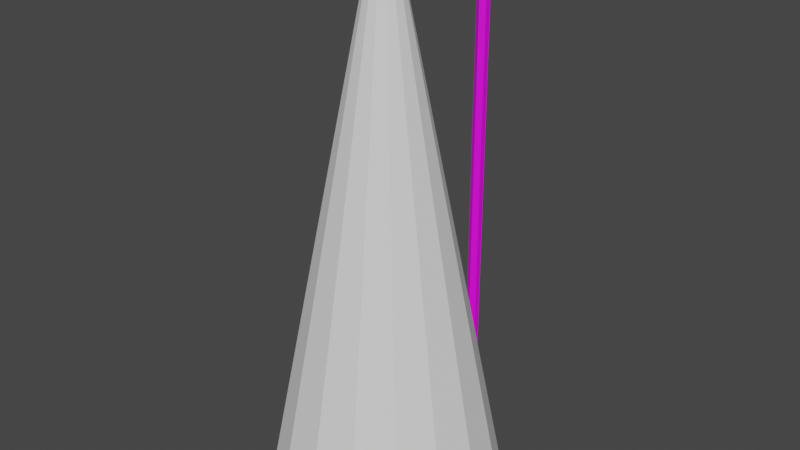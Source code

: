 # Source: Lantern.blend  (saved by Blender 3.6.11; exported with 4.5.12 LTS)
import bpy
from mathutils import Matrix  # noqa: F401  (used for matrix-valued properties, if any)

bpy.ops.wm.read_factory_settings(use_empty=True)
scene = bpy.context.scene
scene.name = 'Scene'

# ---- collections
col_collection = bpy.data.collections.new('Collection'); scene.collection.children.link(col_collection)

# ---- images (referenced by path relative to the original .blend; pixels are not part of the script)
import os
ASSET_DIR = os.environ.get("B2B_ASSET_DIR", "")  # directory of the original .blend (textures are referenced by path, not embedded)
HERE = os.path.dirname(os.path.abspath(__file__))  # packed textures are extracted next to this script under _unpacked/

def load_image(name, relpath, width, height, colorspace="sRGB"):
    """Load a texture the original file referenced (path relative to the .blend, or extracted next to this script)."""
    p = next((c for c in (os.path.join(HERE, relpath), os.path.join(ASSET_DIR, relpath)) if relpath and os.path.exists(c)), "")
    if p:
        img = bpy.data.images.load(p, check_existing=True)
        img.name = name
    else:  # same state as the original file: an image datablock whose file is absent (Cycles renders it pink)
        img = bpy.data.images.new(name, width, height)
        img.source = "FILE"
        img.filepath = "//" + (relpath or name)
    img.colorspace_settings.name = colorspace
    return img
img_new_color_atlas_psd = load_image('new_color_atlas.psd', 'new_color_atlas.psd', 1024, 1024, 'sRGB')

# ---- materials (node trees are filled in below, after node groups)
mat_material = bpy.data.materials.new('Material')
mat_material.use_transparent_shadow = False
mat_lichtquelle = bpy.data.materials.new('Lichtquelle')
mat_lichtquelle.use_transparent_shadow = False

# ---- material node trees
mat_material.use_nodes = True; mat_material.node_tree.nodes.clear()
_N = mat_material.node_tree.nodes; _L = mat_material.node_tree.links
n0 = _N.new('ShaderNodeBsdfPrincipled'); n0.name = 'Principled BSDF'; n0.location = (10, 300)
n0.distribution = 'GGX'
n0.subsurface_method = 'RANDOM_WALK_SKIN'
n0.inputs[3].default_value = 1.45
n0.inputs[27].default_value = (0.0, 0.0, 0.0, 1.0)
n0.inputs[28].default_value = 1.0
n1 = _N.new('ShaderNodeOutputMaterial'); n1.name = 'Material Output'; n1.location = (300, 300)
n2 = _N.new('ShaderNodeTexImage'); n2.name = 'Image Texture'; n2.location = (-397, 243)
n2.image = img_new_color_atlas_psd
_L.new(n0.outputs[0], n1.inputs[0])
_L.new(n2.outputs[0], n0.inputs[0])
n1.is_active_output = True
mat_lichtquelle.use_nodes = True; mat_lichtquelle.node_tree.nodes.clear()
_N = mat_lichtquelle.node_tree.nodes; _L = mat_lichtquelle.node_tree.links
n0 = _N.new('ShaderNodeBsdfPrincipled'); n0.name = 'Principled BSDF'; n0.location = (10, 300)
n0.distribution = 'GGX'
n0.subsurface_method = 'RANDOM_WALK_SKIN'
n0.inputs[0].default_value = (1.0, 0.6666, 0.04537, 1.0)
n0.inputs[3].default_value = 1.45
n0.inputs[27].default_value = (0.0, 0.0, 0.0, 1.0)
n0.inputs[28].default_value = 1.0
n1 = _N.new('ShaderNodeOutputMaterial'); n1.name = 'Material Output'; n1.location = (300, 300)
_L.new(n0.outputs[0], n1.inputs[0])
n1.is_active_output = True

# ---- world
world_world = bpy.data.worlds.new('World'); scene.world = world_world
world_world.use_nodes = True; world_world.node_tree.nodes.clear()
_N = world_world.node_tree.nodes; _L = world_world.node_tree.links
n0 = _N.new('ShaderNodeOutputWorld'); n0.name = 'World Output'; n0.location = (300, 300)
n1 = _N.new('ShaderNodeBackground'); n1.name = 'Background'; n1.location = (10, 300)
n1.inputs[0].default_value = (0.05088, 0.05088, 0.05088, 1.0)
_L.new(n1.outputs[0], n0.inputs[0])
n0.is_active_output = True
world_world.color = (0.05088, 0.05088, 0.05088)
world_world.use_sun_shadow = False
world_world.sun_shadow_jitter_overblur = 0.0

# ---- meshes
me_cylinder_002 = bpy.data.meshes.new('Cylinder.002')
me_cylinder_002.from_pydata([(0.0, 0.1127, 0.04738), (0.0, 0.05193, 3.976), (0.09763, 0.05637, 0.04738), (0.04497, 0.02596, 3.976), (0.09763, -0.05637, 0.04738), (0.04497, -0.02596, 3.976), (0.0, -0.1127, 0.04738), (0.0, -0.05193, 3.976), (-0.09763, -0.05637, 0.04738), (-0.04497, -0.02596, 3.976), (-0.09763, 0.05637, 0.04738), (-0.04497, 0.02596, 3.976), (0.0, 0.05193, 0.1796), (0.04497, 0.02596, 0.1796), (0.04497, -0.02596, 0.1796), (0.0, -0.05193, 0.1796), (-0.04497, -0.02596, 0.1796), (-0.04497, 0.02596, 0.1796), (0.04497, -0.1171, 4.113), (0.0, -0.1165, 4.139), (0.04497, -0.1185, 4.061), (0.0, -0.1191, 4.035), (-0.04497, -0.1185, 4.061), (-0.04497, -0.1171, 4.113), (0.04556, -0.927, 4.113), (0.001327, -0.938, 4.138), (0.04424, -0.9101, 4.064), (-0.001327, -0.9042, 4.04), (-0.04556, -0.9152, 4.065), (-0.04424, -0.9321, 4.114), (-8.4e-09, 0.1127, -0.08204), (0.09763, 0.05637, -0.08204), (0.09763, -0.05637, -0.08204), (-8.4e-09, -0.1127, -0.08204), (-0.09763, -0.05637, -0.08204), (-0.09763, 0.05637, -0.08204), (-0.04349, -1.301, 4.05), (-0.1044, -1.241, 4.05), (-0.1117, -1.228, 4.161), (-0.04637, -1.293, 4.161), (-0.1044, -0.9817, 4.05), (-0.04349, -0.9208, 4.05), (-0.04637, -0.9292, 4.161), (-0.1117, -0.9945, 4.161), (0.1066, -1.241, 4.05), (0.04573, -1.301, 4.05), (0.0486, -1.293, 4.161), (0.114, -1.228, 4.161), (0.04573, -0.9208, 4.05), (0.1066, -0.9817, 4.05), (0.114, -0.9945, 4.161), (0.0486, -0.9292, 4.161), (-0.1374, -1.254, 4.05), (-0.05716, -1.334, 4.05), (-0.05716, -0.8878, 4.05), (-0.1374, -0.968, 4.05), (0.1396, -0.968, 4.05), (0.0594, -0.8878, 4.05), (0.0594, -1.334, 4.05), (0.1396, -1.254, 4.05), (-0.032, -1.211, 4.08), (-0.01351, -1.229, 4.08), (-0.01351, -0.9932, 4.08), (-0.032, -1.012, 4.08), (0.03423, -1.012, 4.08), (0.01575, -0.9932, 4.08), (0.01575, -1.229, 4.08), (0.03423, -1.211, 4.08), (-0.1044, -1.241, 4.08), (-0.04349, -1.301, 4.08), (-0.04349, -0.9208, 4.08), (-0.1044, -0.9817, 4.08), (0.1066, -0.9817, 4.08), (0.04573, -0.9208, 4.08), (0.04573, -1.301, 4.08), (0.1066, -1.241, 4.08), (-0.01863, -1.205, 4.019), (-0.007975, -1.216, 4.019), (-0.007975, -1.007, 4.019), (-0.01863, -1.017, 4.019), (0.02086, -1.017, 4.019), (0.01021, -1.007, 4.019), (0.01021, -1.216, 4.019), (0.02086, -1.205, 4.019), (-0.032, -1.211, 4.029), (-0.01351, -1.229, 4.029), (-0.01351, -0.9932, 4.029), (-0.032, -1.012, 4.029), (0.03423, -1.012, 4.029), (0.01575, -0.9932, 4.029), (0.01575, -1.229, 4.029), (0.03423, -1.211, 4.029)], [], [(12, 1, 3, 13), (13, 3, 5, 14), (14, 5, 7, 15), (15, 7, 9, 16), (11, 9, 22, 23), (16, 9, 11, 17), (17, 11, 1, 12), (2, 4, 32, 31), (10, 17, 12, 0), (8, 16, 17, 10), (6, 15, 16, 8), (4, 14, 15, 6), (2, 13, 14, 4), (0, 12, 13, 2), (23, 22, 28, 29), (3, 1, 19, 18), (7, 5, 20, 21), (1, 11, 23, 19), (9, 7, 21, 22), (5, 3, 18, 20), (24, 25, 29, 28, 27, 26), (21, 20, 26, 27), (18, 19, 25, 24), (19, 23, 29, 25), (22, 21, 27, 28), (20, 18, 24, 26), (30, 31, 32, 33, 34, 35), (8, 10, 35, 34), (0, 2, 31, 30), (4, 6, 33, 32), (10, 0, 30, 35), (6, 8, 34, 33), (58, 46, 39, 53), (56, 50, 47, 59), (50, 51, 42, 43, 38, 39, 46, 47), (52, 38, 43, 55), (54, 42, 51, 57), (53, 39, 38, 52), (42, 54, 55, 43), (50, 56, 57, 51), (46, 58, 59, 47), (36, 37, 68, 69), (37, 36, 53, 52), (41, 40, 55, 54), (49, 48, 57, 56), (45, 44, 59, 58), (40, 37, 52, 55), (48, 41, 54, 57), (44, 49, 56, 59), (36, 45, 58, 53), (64, 67, 91, 88), (45, 36, 69, 74), (41, 48, 73, 70), (44, 45, 74, 75), (40, 41, 70, 71), (49, 44, 75, 72), (37, 40, 71, 68), (48, 49, 72, 73), (60, 61, 69, 68), (62, 63, 71, 70), (64, 65, 73, 72), (66, 67, 75, 74), (63, 60, 68, 71), (65, 62, 70, 73), (67, 64, 72, 75), (61, 66, 74, 69), (79, 78, 81, 80, 83, 82, 77, 76), (60, 63, 87, 84), (65, 64, 88, 89), (61, 60, 84, 85), (66, 61, 85, 90), (62, 65, 89, 86), (67, 66, 90, 91), (63, 62, 86, 87), (76, 77, 85, 84), (78, 79, 87, 86), (80, 81, 89, 88), (82, 83, 91, 90), (79, 76, 84, 87), (81, 78, 86, 89), (83, 80, 88, 91), (77, 82, 90, 85)])
_uv = me_cylinder_002.uv_layers.new(name='UVMap')
_uv.uv.foreach_set('vector', [0.4328, 0.3191, 0.4389, 0.3191, 0.4389, 0.3211, 0.4328, 0.3211, 0.4328, 0.3211, 0.4389, 0.3211, 0.4389, 0.3231, 0.4328, 0.3231, 0.4328, 0.3231, 0.4389, 0.3231, 0.4389, 0.3252, 0.4328, 0.3252, 0.4328, 0.3252, 0.4389, 0.3252, 0.4389, 0.3272, 0.4328, 0.3272, 0.4389, 0.3292, 0.4389, 0.3272, 0.4389, 0.3272, 0.4389, 0.3292, 0.4328, 0.3272, 0.4389, 0.3272, 0.4389, 0.3292, 0.4328, 0.3292, 0.4328, 0.3292, 0.4389, 0.3292, 0.4389, 0.3313, 0.4328, 0.3313, 0.4328, 0.3211, 0.4328, 0.3231, 0.4328, 0.3231, 0.4328, 0.3211, 0.4328, 0.3292, 0.4328, 0.3292, 0.4328, 0.3313, 0.4328, 0.3313, 0.4328, 0.3272, 0.4328, 0.3272, 0.4328, 0.3292, 0.4328, 0.3292, 0.4328, 0.3252, 0.4328, 0.3252, 0.4328, 0.3272, 0.4328, 0.3272, 0.4328, 0.3231, 0.4328, 0.3231, 0.4328, 0.3252, 0.4328, 0.3252, 0.4328, 0.3211, 0.4328, 0.3211, 0.4328, 0.3231, 0.4328, 0.3231, 0.4328, 0.3191, 0.4328, 0.3191, 0.4328, 0.3211, 0.4328, 0.3211, 0.4389, 0.3292, 0.4389, 0.3272, 0.4389, 0.3272, 0.4389, 0.3292, 0.4389, 0.3211, 0.4389, 0.3191, 0.4389, 0.3191, 0.4389, 0.3211, 0.4389, 0.3252, 0.4389, 0.3231, 0.4389, 0.3231, 0.4389, 0.3252, 0.4389, 0.3313, 0.4389, 0.3292, 0.4389, 0.3292, 0.4389, 0.3313, 0.4389, 0.3272, 0.4389, 0.3252, 0.4389, 0.3252, 0.4389, 0.3272, 0.4389, 0.3231, 0.4389, 0.3211, 0.4389, 0.3211, 0.4389, 0.3231, 0.444, 0.3205, 0.444, 0.3235, 0.4415, 0.3249, 0.4389, 0.3235, 0.4389, 0.3205, 0.4415, 0.3191, 0.4389, 0.3252, 0.4389, 0.3231, 0.4389, 0.3231, 0.4389, 0.3252, 0.4389, 0.3211, 0.4389, 0.3191, 0.4389, 0.3191, 0.4389, 0.3211, 0.4389, 0.3313, 0.4389, 0.3292, 0.4389, 0.3292, 0.4389, 0.3313, 0.4389, 0.3272, 0.4389, 0.3252, 0.4389, 0.3252, 0.4389, 0.3272, 0.4389, 0.3231, 0.4389, 0.3211, 0.4389, 0.3211, 0.4389, 0.3231, 0.444, 0.3264, 0.4415, 0.3249, 0.4389, 0.3264, 0.4389, 0.3293, 0.4415, 0.3308, 0.444, 0.3293, 0.4328, 0.3272, 0.4328, 0.3292, 0.4328, 0.3292, 0.4328, 0.3272, 0.4328, 0.3191, 0.4328, 0.3211, 0.4328, 0.3211, 0.4328, 0.3191, 0.4328, 0.3231, 0.4328, 0.3252, 0.4328, 0.3252, 0.4328, 0.3231, 0.4328, 0.3292, 0.4328, 0.3313, 0.4328, 0.3313, 0.4328, 0.3292, 0.4328, 0.3252, 0.4328, 0.3272, 0.4328, 0.3272, 0.4328, 0.3252, 0.4369, 0.3301, 0.4377, 0.3277, 0.4392, 0.3276, 0.4399, 0.33, 0.4344, 0.3214, 0.4364, 0.323, 0.4367, 0.3266, 0.4345, 0.3282, 0.4364, 0.323, 0.4373, 0.3219, 0.4388, 0.3218, 0.4398, 0.3229, 0.4401, 0.3265, 0.4392, 0.3276, 0.4377, 0.3277, 0.4367, 0.3266, 0.4421, 0.3282, 0.4401, 0.3265, 0.4398, 0.3229, 0.442, 0.3213, 0.4396, 0.3195, 0.4388, 0.3218, 0.4373, 0.3219, 0.4366, 0.3195, 0.4399, 0.33, 0.4392, 0.3276, 0.4401, 0.3265, 0.4421, 0.3282, 0.4388, 0.3218, 0.4396, 0.3195, 0.442, 0.3213, 0.4398, 0.3229, 0.4364, 0.323, 0.4344, 0.3214, 0.4366, 0.3195, 0.4373, 0.3219, 0.4377, 0.3277, 0.4369, 0.3301, 0.4345, 0.3282, 0.4367, 0.3266, 0.4403, 0.3312, 0.4431, 0.3288, 0.4442, 0.3294, 0.4408, 0.3326, 0.4431, 0.3288, 0.4403, 0.3312, 0.4399, 0.33, 0.4421, 0.3282, 0.4401, 0.3182, 0.4431, 0.3205, 0.442, 0.3213, 0.4396, 0.3195, 0.4334, 0.3207, 0.4362, 0.3183, 0.4366, 0.3195, 0.4344, 0.3214, 0.4364, 0.3313, 0.4334, 0.329, 0.4345, 0.3282, 0.4369, 0.3301, 0.4431, 0.3205, 0.4431, 0.3288, 0.4421, 0.3282, 0.442, 0.3213, 0.4362, 0.3183, 0.4401, 0.3182, 0.4396, 0.3195, 0.4366, 0.3195, 0.4334, 0.329, 0.4334, 0.3207, 0.4344, 0.3214, 0.4345, 0.3282, 0.4403, 0.3312, 0.4364, 0.3313, 0.4369, 0.3301, 0.4399, 0.33, 0.04794, 0.1807, 0.04797, 0.1735, 0.04936, 0.1749, 0.04922, 0.179, 0.4364, 0.3313, 0.4403, 0.3312, 0.4408, 0.3326, 0.4359, 0.3327, 0.4401, 0.3182, 0.4362, 0.3183, 0.4357, 0.317, 0.4406, 0.3168, 0.4334, 0.329, 0.4364, 0.3313, 0.4359, 0.3327, 0.4323, 0.3297, 0.4431, 0.3205, 0.4401, 0.3182, 0.4406, 0.3168, 0.4442, 0.3199, 0.4334, 0.3207, 0.4334, 0.329, 0.4323, 0.3297, 0.4323, 0.3201, 0.4431, 0.3288, 0.4431, 0.3205, 0.4442, 0.3199, 0.4442, 0.3294, 0.4362, 0.3183, 0.4334, 0.3207, 0.4323, 0.3201, 0.4357, 0.317, 0.05216, 0.1732, 0.05082, 0.1725, 0.05225, 0.1689, 0.05522, 0.1715, 0.051, 0.1813, 0.05213, 0.1804, 0.05522, 0.1822, 0.05215, 0.1851, 0.04794, 0.1807, 0.04928, 0.1814, 0.04785, 0.1851, 0.04488, 0.1824, 0.0491, 0.1727, 0.04797, 0.1735, 0.04488, 0.1717, 0.04795, 0.1688, 0.05213, 0.1804, 0.05216, 0.1732, 0.05522, 0.1715, 0.05522, 0.1822, 0.04928, 0.1814, 0.051, 0.1813, 0.05215, 0.1851, 0.04785, 0.1851, 0.04797, 0.1735, 0.04794, 0.1807, 0.04488, 0.1824, 0.04488, 0.1717, 0.05082, 0.1725, 0.0491, 0.1727, 0.04795, 0.1688, 0.05225, 0.1689, 0.05039, 0.1789, 0.05016, 0.1791, 0.04981, 0.1791, 0.0496, 0.1788, 0.04971, 0.1751, 0.04995, 0.1749, 0.05029, 0.1749, 0.0505, 0.1751, 0.05216, 0.1732, 0.05213, 0.1804, 0.05075, 0.1791, 0.05088, 0.1749, 0.04928, 0.1814, 0.04794, 0.1807, 0.04922, 0.179, 0.0497, 0.1794, 0.05082, 0.1725, 0.05216, 0.1732, 0.05088, 0.1749, 0.05041, 0.1745, 0.0491, 0.1727, 0.05082, 0.1725, 0.05041, 0.1745, 0.04982, 0.1745, 0.051, 0.1813, 0.04928, 0.1814, 0.0497, 0.1794, 0.05029, 0.1794, 0.04797, 0.1735, 0.0491, 0.1727, 0.04982, 0.1745, 0.04936, 0.1749, 0.05213, 0.1804, 0.051, 0.1813, 0.05029, 0.1794, 0.05075, 0.1791, 0.0505, 0.1751, 0.05029, 0.1749, 0.05041, 0.1745, 0.05088, 0.1749, 0.05016, 0.1791, 0.05039, 0.1789, 0.05075, 0.1791, 0.05029, 0.1794, 0.0496, 0.1788, 0.04981, 0.1791, 0.0497, 0.1794, 0.04922, 0.179, 0.04995, 0.1749, 0.04971, 0.1751, 0.04936, 0.1749, 0.04982, 0.1745, 0.05039, 0.1789, 0.0505, 0.1751, 0.05088, 0.1749, 0.05075, 0.1791, 0.04981, 0.1791, 0.05016, 0.1791, 0.05029, 0.1794, 0.0497, 0.1794, 0.04971, 0.1751, 0.0496, 0.1788, 0.04922, 0.179, 0.04936, 0.1749, 0.05029, 0.1749, 0.04995, 0.1749, 0.04982, 0.1745, 0.05041, 0.1745])
me_cylinder_002.materials.append(mat_material)
me_cylinder_002.materials.append(mat_lichtquelle)
me_cylinder_002.update()
me_cone = bpy.data.meshes.new('Cone')
me_cone.from_pydata([(1.09e-08, -0.2099, -0.02156), (0.352, -0.2799, -0.02156), (0.6504, -0.4793, -0.02156), (0.8498, -0.7777, -0.02156), (0.9199, -1.13, -0.02156), (0.8498, -1.482, -0.02156), (0.6504, -1.78, -0.02156), (0.352, -1.98, -0.02156), (1.09e-08, -2.05, -0.02156), (-0.352, -1.98, -0.02156), (-0.6504, -1.78, -0.02156), (-0.8498, -1.482, -0.02156), (-0.9199, -1.13, -0.02156), (-0.8498, -0.7777, -0.02156), (-0.6504, -0.4793, -0.02156), (-0.352, -0.2799, -0.02156), (-0.04227, -1.028, 4.086), (-0.0781, -1.052, 4.086), (-0.102, -1.087, 4.086), (-0.1105, -1.13, 4.086), (-0.102, -1.172, 4.086), (-0.0781, -1.208, 4.086), (-0.04227, -1.232, 4.086), (1.084e-10, -1.24, 4.086), (0.04227, -1.232, 4.086), (0.0781, -1.208, 4.086), (0.102, -1.172, 4.086), (0.1105, -1.13, 4.086), (0.102, -1.087, 4.086), (0.0781, -1.052, 4.086), (0.04227, -1.028, 4.086), (1.084e-10, -1.019, 4.086)], [], [(1, 30, 29, 2), (2, 29, 28, 3), (3, 28, 27, 4), (4, 27, 26, 5), (5, 26, 25, 6), (6, 25, 24, 7), (7, 24, 23, 8), (8, 23, 22, 9), (9, 22, 21, 10), (10, 21, 20, 11), (11, 20, 19, 12), (12, 19, 18, 13), (13, 18, 17, 14), (14, 17, 16, 15), (0, 1, 2, 3, 4, 5, 6, 7, 8, 9, 10, 11, 12, 13, 14, 15), (0, 31, 30, 1), (16, 17, 18, 19, 20, 21, 22, 23, 24, 25, 26, 27, 28, 29, 30, 31), (15, 16, 31, 0)])
_uv = me_cone.uv_layers.new(name='UVMap')
_uv.uv.foreach_set('vector', [0.3418, 0.4717, 0.2911, 0.3493, 0.326, 0.326, 0.4197, 0.4197, 0.4197, 0.4197, 0.326, 0.326, 0.3493, 0.2911, 0.4717, 0.3418, 0.4717, 0.3418, 0.3493, 0.2911, 0.3575, 0.25, 0.49, 0.25, 0.49, 0.25, 0.3575, 0.25, 0.3493, 0.2089, 0.4717, 0.1582, 0.4717, 0.1582, 0.3493, 0.2089, 0.326, 0.174, 0.4197, 0.08029, 0.4197, 0.08029, 0.326, 0.174, 0.2911, 0.1507, 0.3418, 0.02827, 0.3418, 0.02827, 0.2911, 0.1507, 0.25, 0.1425, 0.25, 0.01, 0.25, 0.01, 0.25, 0.1425, 0.2089, 0.1507, 0.1582, 0.02827, 0.1582, 0.02827, 0.2089, 0.1507, 0.174, 0.174, 0.08029, 0.08029, 0.08029, 0.08029, 0.174, 0.174, 0.1507, 0.2089, 0.02827, 0.1582, 0.02827, 0.1582, 0.1507, 0.2089, 0.1425, 0.25, 0.01, 0.25, 0.01, 0.25, 0.1425, 0.25, 0.1507, 0.2911, 0.02827, 0.3418, 0.02827, 0.3418, 0.1507, 0.2911, 0.174, 0.326, 0.08029, 0.4197, 0.08029, 0.4197, 0.174, 0.326, 0.2089, 0.3493, 0.1582, 0.4717, 0.75, 0.49, 0.8418, 0.4717, 0.9197, 0.4197, 0.9717, 0.3418, 0.99, 0.25, 0.9717, 0.1582, 0.9197, 0.08029, 0.8418, 0.02827, 0.75, 0.01, 0.6582, 0.02827, 0.5803, 0.08029, 0.5283, 0.1582, 0.51, 0.25, 0.5283, 0.3418, 0.5803, 0.4197, 0.6582, 0.4717, 0.25, 0.49, 0.25, 0.3575, 0.2911, 0.3493, 0.3418, 0.4717, 0.2089, 0.3493, 0.174, 0.326, 0.1507, 0.2911, 0.1425, 0.25, 0.1507, 0.2089, 0.174, 0.174, 0.2089, 0.1507, 0.25, 0.1425, 0.2911, 0.1507, 0.326, 0.174, 0.3493, 0.2089, 0.3575, 0.25, 0.3493, 0.2911, 0.326, 0.326, 0.2911, 0.3493, 0.25, 0.3575, 0.1582, 0.4717, 0.2089, 0.3493, 0.25, 0.3575, 0.25, 0.49])
me_cone.update()

# ---- objects
ob_lantern = bpy.data.objects.new('Lantern', me_cylinder_002)
ob_lightcone = bpy.data.objects.new('LightCone', me_cone)

# ---- transforms, parenting, visibility, modifiers, constraints
ob_lantern.location = (0.0, 0.0, 0.0)
ob_lightcone.parent = ob_lantern
ob_lightcone.location = (0.0, 0.0, 0.0)

# ---- collection membership
col_collection.objects.link(ob_lantern)
col_collection.objects.link(ob_lightcone)

# ---- scene / render settings (as saved in the file)
scene.frame_start = 1; scene.frame_end = 250; scene.frame_set(1)
scene.render.engine = 'BLENDER_EEVEE_NEXT'
scene.cycles.sampling_pattern = 'TABULATED_SOBOL'
scene.cycles.use_light_tree = False
scene.view_settings.view_transform = 'Filmic'
bpy.context.view_layer.update()

# ---- added for rendering (the .blend has no active camera and no usable light): camera, sun
cam_auto = bpy.data.cameras.new('AutoCamera')
cam_auto.lens = 50.0
cam_auto.sensor_width = 36.0
cam_auto.clip_end = 1000.0
ob_auto_camera = bpy.data.objects.new('AutoCamera', cam_auto)
scene.collection.objects.link(ob_auto_camera)
ob_auto_camera.location = (4.72337, -6.63647, 5.8181)
ob_auto_camera.rotation_euler = (1.09748, -7.21219e-08, 0.694738)
scene.camera = ob_auto_camera
light_auto_sun = bpy.data.lights.new('AutoSun', 'SUN')
light_auto_sun.energy = 3.0
light_auto_sun.angle = 0.0523599
ob_auto_sun = bpy.data.objects.new('AutoSun', light_auto_sun)
scene.collection.objects.link(ob_auto_sun)
ob_auto_sun.rotation_euler = (0.872665, 0.174533, 0.523599)
bpy.context.view_layer.update()
